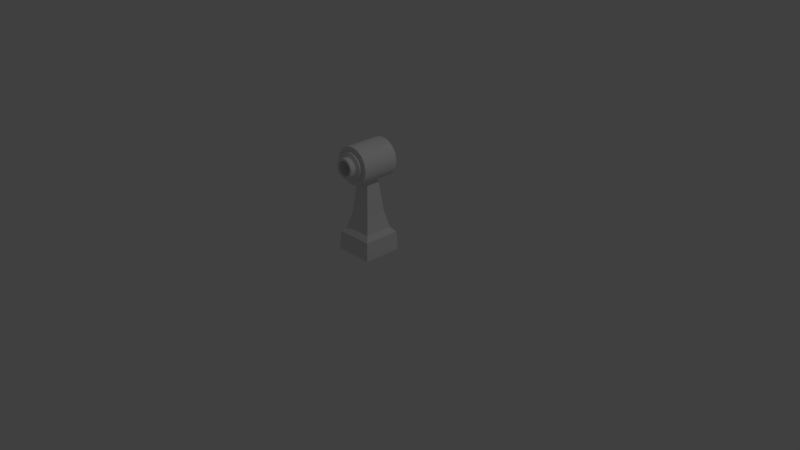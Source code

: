 # Source: TurretGun_2.blend  (saved by Blender 2.78.0; exported with 4.5.12 LTS)
import bpy
from mathutils import Matrix  # noqa: F401  (used for matrix-valued properties, if any)

bpy.ops.wm.read_factory_settings(use_empty=True)
scene = bpy.context.scene
scene.name = 'Scene'

# ---- collections
col_collection_1 = bpy.data.collections.new('Collection 1'); scene.collection.children.link(col_collection_1)

# ---- materials (node trees are filled in below, after node groups)
mat_material_002 = bpy.data.materials.new('Material.002')
mat_material_002.alpha_threshold = 0.0
mat_material_002.use_transparent_shadow = False
mat_material_002.roughness = 0.5
mat_material_002.line_color = (0.0, 0.0, 0.0, 1.0)

# ---- node groups
ng_auto_smooth = bpy.data.node_groups.new('Auto Smooth', 'GeometryNodeTree')
_s = ng_auto_smooth.interface.new_socket(name='Geometry', in_out='OUTPUT', socket_type='NodeSocketGeometry')
_s = ng_auto_smooth.interface.new_socket(name='Geometry', in_out='INPUT', socket_type='NodeSocketGeometry')
_s = ng_auto_smooth.interface.new_socket(name='Angle', in_out='INPUT', socket_type='NodeSocketFloat')
_s.subtype = 'ANGLE'
_s.min_value = 0.0
_s.max_value = 3.142
ng_auto_smooth.is_modifier = True
_N = ng_auto_smooth.nodes; _L = ng_auto_smooth.links
n0 = _N.new('NodeGroupOutput'); n0.name = 'Group Output'; n0.location = (480, -100)
n1 = _N.new('NodeGroupInput'); n1.name = 'Group Input'; n1.location = (-420, -300)
n2 = _N.new('NodeGroupInput'); n2.name = 'Group Input.001'; n2.location = (-60, -100)
n3 = _N.new('GeometryNodeSetShadeSmooth'); n3.name = 'Set Shade Smooth'; n3.location = (120, -100)
n3.domain = 'EDGE'
n4 = _N.new('GeometryNodeSetShadeSmooth'); n4.name = 'Set Shade Smooth.001'; n4.location = (300, -100)
n5 = _N.new('GeometryNodeInputMeshEdgeAngle'); n5.name = 'Edge Angle'; n5.location = (-420, -220)
n6 = _N.new('GeometryNodeInputEdgeSmooth'); n6.name = 'Is Edge Smooth'; n6.location = (-60, -160)
n7 = _N.new('GeometryNodeInputShadeSmooth'); n7.name = 'Is Face Smooth'; n7.location = (-240, -340)
n8 = _N.new('FunctionNodeBooleanMath'); n8.name = 'Boolean Math'; n8.location = (-60, -220)
n9 = _N.new('FunctionNodeCompare'); n9.name = 'Compare'; n9.location = (-240, -180)
n9.operation = 'LESS_EQUAL'
_L.new(n5.outputs[0], n9.inputs[0])
_L.new(n4.outputs[0], n0.inputs[0])
_L.new(n1.outputs[1], n9.inputs[1])
_L.new(n9.outputs[0], n8.inputs[0])
_L.new(n7.outputs[0], n8.inputs[1])
_L.new(n2.outputs[0], n3.inputs[0])
_L.new(n6.outputs[0], n3.inputs[1])
_L.new(n3.outputs[0], n4.inputs[0])
_L.new(n8.outputs[0], n3.inputs[2])
n0.is_active_output = True

# ---- material node trees

# ---- world
world_world = bpy.data.worlds.new('World'); scene.world = world_world
world_world.color = (0.05088, 0.05088, 0.05088)
world_world.use_sun_shadow = False
world_world.sun_shadow_jitter_overblur = 0.0
world_world.cycles.sampling_method = 'MANUAL'

# ---- cameras
cam_camera = bpy.data.cameras.new('Camera')
cam_camera.clip_end = 100.0
cam_camera.lens = 35.0
cam_camera.sensor_width = 32.0
cam_camera.sensor_height = 18.0
cam_camera.ortho_scale = 7.314
cam_camera.dof.focus_distance = 0.0
cam_camera.dof.aperture_fstop = 128.0

# ---- lights
light_lamp = bpy.data.lights.new('Lamp', 'POINT')
light_lamp.transmission_factor = 0.0
light_lamp.cutoff_distance = 30.0
light_lamp.energy = 100.0
light_lamp.shadow_buffer_clip_start = 1.001
light_lamp.shadow_soft_size = 0.1
light_lamp.shadow_maximum_resolution = 0.006
light_lamp.use_absolute_resolution = True

# ---- meshes
me_cylinder_003 = bpy.data.meshes.new('Cylinder.003')
me_cylinder_003.from_pydata([(-0.07431, 0.1503, 0.1794), (-5.106e-08, 0.1503, 0.1942), (-0.1373, 0.1503, 0.1373), (-0.1794, 0.1503, 0.07431), (-0.1942, 0.1503, -1.879e-08), (-0.1794, 0.1503, -0.07431), (-0.1373, 0.1503, -0.1373), (-0.07431, 0.1503, -0.1794), (-8.038e-08, 0.1503, -0.1942), (0.07431, 0.1503, -0.1794), (0.1373, 0.1503, -0.1373), (0.1794, 0.1503, -0.07431), (0.1942, 0.1503, -7.988e-09), (0.1794, 0.1503, 0.07431), (0.1373, 0.1503, 0.1373), (0.07431, 0.1503, 0.1794), (8.12e-08, -0.25, 0.1829), (-0.07, -0.25, 0.169), (-0.1293, -0.25, 0.1293), (-0.169, -0.25, 0.07), (-0.1829, -0.25, 4.514e-09), (-0.169, -0.25, -0.07), (-0.1293, -0.25, -0.1293), (-0.07, -0.25, -0.169), (5.358e-08, -0.25, -0.1829), (0.07, -0.25, -0.169), (0.1293, -0.25, -0.1293), (0.169, -0.25, -0.07), (0.1829, -0.25, 1.469e-08), (0.169, -0.25, 0.07), (0.1293, -0.25, 0.1293), (0.07, -0.25, 0.169), (0.1293, -0.2826, 0.1293), (0.169, -0.2826, 0.07), (-0.07, -0.2826, -0.169), (-0.1293, -0.2826, -0.1293), (0.07, -0.2826, 0.169), (6.421e-08, -0.2826, -0.1829), (-0.07, -0.2826, 0.169), (9.183e-08, -0.2826, 0.1829), (0.07, -0.2826, -0.169), (-0.1293, -0.2826, 0.1293), (0.1293, -0.2826, -0.1293), (-0.169, -0.2826, 0.07), (0.169, -0.2826, -0.07), (-0.1829, -0.2826, 4.514e-09), (0.1829, -0.2826, 1.469e-08), (-0.169, -0.2826, -0.07), (1.099e-07, -0.3044, 0.1307), (-0.09239, -0.3044, -0.09239), (0.1207, -0.3044, 0.05), (-0.1207, -0.3044, -0.05), (0.1307, -0.3044, 1.763e-08), (-0.1307, -0.3044, 1.018e-08), (0.1207, -0.3044, -0.05), (-0.1207, -0.3044, 0.05), (0.09239, -0.3044, -0.09239), (-0.09239, -0.3044, 0.09239), (0.05, -0.3044, -0.1207), (-0.05, -0.3044, 0.1207), (9.127e-08, -0.3044, -0.1307), (0.05, -0.3044, 0.1207), (-0.05, -0.3044, -0.1207), (0.09239, -0.3044, 0.09239)], [], [(0, 1, 15, 14, 13, 12, 11, 10, 9, 8, 7, 6, 5, 4, 3, 2), (21, 22, 35, 47), (28, 29, 33, 46), (20, 21, 47, 45), (27, 28, 46, 44), (19, 20, 45, 43), (26, 27, 44, 42), (18, 19, 43, 41), (25, 26, 42, 40), (17, 18, 41, 38), (24, 25, 40, 37), (31, 16, 39, 36), (16, 17, 38, 39), (23, 24, 37, 34), (30, 31, 36, 32), (22, 23, 34, 35), (29, 30, 32, 33), (47, 35, 49, 51), (33, 32, 63, 50), (35, 34, 62, 49), (32, 36, 61, 63), (34, 37, 60, 62), (39, 38, 59, 48), (36, 39, 48, 61), (37, 40, 58, 60), (38, 41, 57, 59), (40, 42, 56, 58), (41, 43, 55, 57), (42, 44, 54, 56), (43, 45, 53, 55), (44, 46, 52, 54), (45, 47, 51, 53), (46, 33, 50, 52)])
me_cylinder_003.polygons.foreach_set('use_smooth', [0, 1, 1, 1, 1, 1, 1, 1, 1, 1, 1, 1, 1, 1, 1, 1, 1, 1, 1, 1, 1, 1, 1, 1, 1, 1, 1, 1, 1, 1, 1, 1, 1])
me_cylinder_003.use_remesh_preserve_volume = False
me_cylinder_003.use_remesh_preserve_attributes = False
me_cylinder_003.use_mirror_vertex_groups = False
me_cylinder_003.update()
me_cylinder_001 = bpy.data.meshes.new('Cylinder.001')
me_cylinder_001.from_pydata([(8.146e-08, -0.25, 0.25), (-8.146e-08, 0.25, 0.25), (-0.09567, -0.25, 0.231), (-0.09567, 0.25, 0.231), (-0.1768, -0.25, 0.1768), (-0.1768, 0.25, 0.1768), (-0.231, -0.25, 0.09567), (-0.231, 0.25, 0.09567), (-0.25, -0.25, 0.0), (-0.25, 0.25, -2.186e-08), (-0.231, -0.25, -0.09567), (-0.231, 0.25, -0.09567), (-0.1768, -0.25, -0.1768), (-0.1768, 0.25, -0.1768), (-0.09567, -0.25, -0.231), (-0.09567, 0.25, -0.231), (4.371e-08, -0.25, -0.25), (-1.192e-07, 0.25, -0.25), (0.09567, -0.25, -0.231), (0.09567, 0.25, -0.231), (0.1768, -0.25, -0.1768), (0.1768, 0.25, -0.1768), (0.231, -0.25, -0.09567), (0.231, 0.25, -0.09567), (0.25, -0.25, 1.391e-08), (0.25, 0.25, -7.947e-09), (0.231, -0.25, 0.09567), (0.231, 0.25, 0.09567), (0.1768, -0.25, 0.1768), (0.1768, 0.25, 0.1768), (0.09567, -0.25, 0.231), (0.09567, 0.25, 0.231), (-0.09567, 0.25, 0.231), (-8.146e-08, 0.25, 0.25), (-0.1768, 0.25, 0.1768), (-0.231, 0.25, 0.09567), (-0.25, 0.25, -2.186e-08), (-0.231, 0.25, -0.09567), (-0.1768, 0.25, -0.1768), (-0.09567, 0.25, -0.231), (-1.192e-07, 0.25, -0.25), (0.09567, 0.25, -0.231), (0.1768, 0.25, -0.1768), (0.231, 0.25, -0.09567), (0.25, 0.25, -7.947e-09), (0.231, 0.25, 0.09567), (0.1768, 0.25, 0.1768), (0.09567, 0.25, 0.231), (-0.09567, 0.25, 0.231), (-8.146e-08, 0.25, 0.25), (-0.1768, 0.25, 0.1768), (-0.231, 0.25, 0.09567), (-0.25, 0.25, -2.186e-08), (-0.231, 0.25, -0.09567), (-0.1768, 0.25, -0.1768), (-0.09567, 0.25, -0.231), (-1.192e-07, 0.25, -0.25), (0.09567, 0.25, -0.231), (0.1768, 0.25, -0.1768), (0.231, 0.25, -0.09567), (0.25, 0.25, -7.947e-09), (0.231, 0.25, 0.09567), (0.1768, 0.25, 0.1768), (0.09567, 0.25, 0.231), (-0.07431, 0.25, 0.1794), (-8.354e-08, 0.25, 0.1942), (-0.1373, 0.25, 0.1373), (-0.1794, 0.25, 0.07431), (-0.1942, 0.25, -1.879e-08), (-0.1794, 0.25, -0.07431), (-0.1373, 0.25, -0.1373), (-0.07431, 0.25, -0.1794), (-1.129e-07, 0.25, -0.1942), (0.07431, 0.25, -0.1794), (0.1373, 0.25, -0.1373), (0.1794, 0.25, -0.07431), (0.1942, 0.25, -7.988e-09), (0.1794, 0.25, 0.07431), (0.1373, 0.25, 0.1373), (0.07431, 0.25, 0.1794), (-0.07431, 0.1503, 0.1794), (-5.106e-08, 0.1503, 0.1942), (-0.1373, 0.1503, 0.1373), (-0.1794, 0.1503, 0.07431), (-0.1942, 0.1503, -1.879e-08), (-0.1794, 0.1503, -0.07431), (-0.1373, 0.1503, -0.1373), (-0.07431, 0.1503, -0.1794), (-8.038e-08, 0.1503, -0.1942), (0.07431, 0.1503, -0.1794), (0.1373, 0.1503, -0.1373), (0.1794, 0.1503, -0.07431), (0.1942, 0.1503, -7.988e-09), (0.1794, 0.1503, 0.07431), (0.1373, 0.1503, 0.1373), (0.07431, 0.1503, 0.1794), (8.12e-08, -0.25, 0.1829), (-0.07, -0.25, 0.169), (-0.1293, -0.25, 0.1293), (-0.169, -0.25, 0.07), (-0.1829, -0.25, 4.514e-09), (-0.169, -0.25, -0.07), (-0.1293, -0.25, -0.1293), (-0.07, -0.25, -0.169), (5.358e-08, -0.25, -0.1829), (0.07, -0.25, -0.169), (0.1293, -0.25, -0.1293), (0.169, -0.25, -0.07), (0.1829, -0.25, 1.469e-08), (0.169, -0.25, 0.07), (0.1293, -0.25, 0.1293), (0.07, -0.25, 0.169), (1.171e-07, -0.3729, 0.1307), (-0.05, -0.3729, 0.1207), (-0.09239, -0.3729, 0.09239), (-0.1207, -0.3729, 0.05), (-0.1307, -0.3729, 6.55e-09), (-0.1207, -0.3729, -0.05), (-0.09239, -0.3729, -0.09239), (-0.05, -0.3729, -0.1207), (9.732e-08, -0.3729, -0.1307), (0.05, -0.3729, -0.1207), (0.09239, -0.3729, -0.09239), (0.1207, -0.3729, -0.05), (0.1307, -0.3729, 1.382e-08), (0.1207, -0.3729, 0.05), (0.09239, -0.3729, 0.09239), (0.05, -0.3729, 0.1207), (0.05, -0.25, 0.1207), (1.099e-07, -0.3044, 0.1307), (-0.09239, -0.3044, -0.09239), (0.1207, -0.3044, 0.05), (-0.1207, -0.3044, -0.05), (0.1307, -0.3044, 1.763e-08), (-0.1307, -0.3044, 1.018e-08), (0.1207, -0.3044, -0.05), (-0.1207, -0.3044, 0.05), (0.09239, -0.3044, -0.09239), (-0.09239, -0.3044, 0.09239), (0.05, -0.3044, -0.1207), (-0.05, -0.3044, 0.1207), (9.127e-08, -0.3044, -0.1307), (0.05, -0.3044, 0.1207), (-0.05, -0.3044, -0.1207), (0.09239, -0.3044, 0.09239), (1.141e-07, -0.3729, 0.09833), (-0.03763, -0.3729, 0.09085), (-0.06953, -0.3729, 0.06953), (-0.09085, -0.3729, 0.03763), (-0.09833, -0.3729, 8.962e-09), (-0.09085, -0.3729, -0.03763), (-0.06953, -0.3729, -0.06953), (-0.03763, -0.3729, -0.09085), (9.927e-08, -0.3729, -0.09833), (0.03763, -0.3729, -0.09085), (0.06953, -0.3729, -0.06953), (0.09085, -0.3729, -0.03763), (0.09834, -0.3729, 1.443e-08), (0.09085, -0.3729, 0.03763), (0.06953, -0.3729, 0.06953), (0.03763, -0.3729, 0.09085), (7.022e-08, -0.2381, 0.09833), (-0.03763, -0.2381, 0.09085), (-0.06953, -0.2381, 0.06953), (-0.09085, -0.2381, 0.03763), (-0.09833, -0.2381, 8.962e-09), (-0.09085, -0.2381, -0.03763), (-0.06953, -0.2381, -0.06953), (-0.03763, -0.2381, -0.09085), (5.537e-08, -0.2381, -0.09833), (0.03763, -0.2381, -0.09085), (0.06953, -0.2381, -0.06953), (0.09085, -0.2381, -0.03763), (0.09834, -0.2381, 1.443e-08), (0.09085, -0.2381, 0.03763), (0.06953, -0.2381, 0.06953), (0.03763, -0.2381, 0.09085)], [(111, 128)], [(0, 1, 3, 2), (2, 3, 5, 4), (4, 5, 7, 6), (6, 7, 9, 8), (8, 9, 11, 10), (10, 11, 13, 12), (12, 13, 15, 14), (14, 15, 17, 16), (16, 17, 19, 18), (18, 19, 21, 20), (20, 21, 23, 22), (22, 23, 25, 24), (24, 25, 27, 26), (26, 27, 29, 28), (9, 7, 35, 36), (28, 29, 31, 30), (30, 31, 1, 0), (2, 4, 98, 97), (32, 33, 49, 48), (19, 17, 40, 41), (29, 27, 45, 46), (5, 3, 32, 34), (15, 13, 38, 39), (25, 23, 43, 44), (11, 9, 36, 37), (21, 19, 41, 42), (31, 29, 46, 47), (7, 5, 34, 35), (17, 15, 39, 40), (3, 1, 33, 32), (27, 25, 44, 45), (13, 11, 37, 38), (23, 21, 42, 43), (1, 31, 47, 33), (54, 53, 69, 70), (33, 47, 63, 49), (41, 40, 56, 57), (34, 32, 48, 50), (42, 41, 57, 58), (35, 34, 50, 51), (43, 42, 58, 59), (36, 35, 51, 52), (44, 43, 59, 60), (37, 36, 52, 53), (45, 44, 60, 61), (38, 37, 53, 54), (46, 45, 61, 62), (39, 38, 54, 55), (47, 46, 62, 63), (40, 39, 55, 56), (75, 74, 90, 91), (62, 61, 77, 78), (55, 54, 70, 71), (63, 62, 78, 79), (56, 55, 71, 72), (48, 49, 65, 64), (49, 63, 79, 65), (57, 56, 72, 73), (50, 48, 64, 66), (58, 57, 73, 74), (51, 50, 66, 67), (59, 58, 74, 75), (52, 51, 67, 68), (60, 59, 75, 76), (53, 52, 68, 69), (61, 60, 76, 77), (68, 67, 83, 84), (76, 75, 91, 92), (69, 68, 84, 85), (77, 76, 92, 93), (70, 69, 85, 86), (78, 77, 93, 94), (71, 70, 86, 87), (79, 78, 94, 95), (72, 71, 87, 88), (64, 65, 81, 80), (65, 79, 95, 81), (73, 72, 88, 89), (66, 64, 80, 82), (74, 73, 89, 90), (67, 66, 82, 83), (131, 144, 126, 125), (12, 14, 103, 102), (22, 24, 108, 107), (8, 10, 101, 100), (18, 20, 106, 105), (28, 30, 111, 110), (4, 6, 99, 98), (14, 16, 104, 103), (0, 2, 97, 96), (24, 26, 109, 108), (10, 12, 102, 101), (20, 22, 107, 106), (30, 0, 96, 111), (6, 8, 100, 99), (16, 18, 105, 104), (26, 28, 110, 109), (115, 116, 149, 148), (130, 143, 119, 118), (144, 142, 127, 126), (143, 141, 120, 119), (129, 140, 113, 112), (142, 129, 112, 127), (141, 139, 121, 120), (140, 138, 114, 113), (139, 137, 122, 121), (138, 136, 115, 114), (137, 135, 123, 122), (136, 134, 116, 115), (135, 133, 124, 123), (134, 132, 117, 116), (133, 131, 125, 124), (132, 130, 118, 117), (147, 148, 164, 163), (123, 124, 157, 156), (116, 117, 150, 149), (124, 125, 158, 157), (117, 118, 151, 150), (125, 126, 159, 158), (118, 119, 152, 151), (126, 127, 160, 159), (119, 120, 153, 152), (112, 113, 146, 145), (127, 112, 145, 160), (120, 121, 154, 153), (113, 114, 147, 146), (121, 122, 155, 154), (114, 115, 148, 147), (122, 123, 156, 155), (161, 162, 163, 164, 165, 166, 167, 168, 169, 170, 171, 172, 173, 174, 175, 176), (155, 156, 172, 171), (148, 149, 165, 164), (156, 157, 173, 172), (149, 150, 166, 165), (157, 158, 174, 173), (150, 151, 167, 166), (158, 159, 175, 174), (151, 152, 168, 167), (159, 160, 176, 175), (152, 153, 169, 168), (145, 146, 162, 161), (160, 145, 161, 176), (153, 154, 170, 169), (146, 147, 163, 162), (154, 155, 171, 170)])
me_cylinder_001.polygons.foreach_set('use_smooth', [1, 1, 1, 1, 1, 1, 1, 1, 1, 1, 1, 1, 1, 1, 1, 1, 1, 1, 1, 1, 1, 1, 1, 1, 1, 1, 1, 1, 1, 1, 1, 1, 1, 1, 1, 1, 1, 1, 1, 1, 1, 1, 1, 1, 1, 1, 1, 1, 1, 1, 1, 1, 1, 1, 1, 1, 1, 1, 1, 1, 1, 1, 1, 1, 1, 1, 1, 1, 1, 1, 1, 1, 1, 1, 1, 1, 1, 1, 1, 1, 1, 1, 1, 1, 1, 1, 1, 1, 1, 1, 1, 1, 1, 1, 1, 1, 1, 1, 1, 1, 1, 1, 1, 1, 1, 1, 1, 1, 1, 1, 1, 1, 1, 1, 1, 1, 1, 1, 1, 1, 1, 1, 1, 1, 1, 1, 1, 1, 1, 0, 1, 1, 1, 1, 1, 1, 1, 1, 1, 1, 1, 1, 1, 1, 1])
me_cylinder_001.use_remesh_preserve_volume = False
me_cylinder_001.use_remesh_preserve_attributes = False
me_cylinder_001.use_mirror_vertex_groups = False
me_cylinder_001.update()
me_cube_001 = bpy.data.meshes.new('Cube.001')
me_cube_001.from_pydata([(0.0, -0.3695, -0.01845), (0.1254, 0.0, 0.9564), (0.0, -0.1254, 0.9564), (0.0, -0.2697, 0.2908), (0.2697, 0.0, 0.2908), (0.347, 0.0, 0.2266), (0.3695, 0.0, -0.01845), (0.0, -0.347, 0.2266), (0.0, -0.1933, 0.5177), (0.1933, 0.0, 0.5177)], [], [(4, 3, 7, 5), (2, 8, 9, 1), (3, 4, 9, 8), (5, 7, 0, 6)])
_k = set([(0, 6), (1, 2), (8, 9)])
me_cube_001.attributes.new('sharp_edge', 'BOOLEAN', 'EDGE').data.foreach_set('value', [ (min(e.vertices), max(e.vertices)) in _k for e in me_cube_001.edges])
_ca = me_cube_001.color_attributes.new('Col', 'BYTE_COLOR', 'CORNER')
_ca.data.foreach_set('color', [0.9911, 0.9911, 0.9911, 0.9961, 0.9911, 0.9911, 0.9911, 0.9961, 0.9911, 0.9911, 0.9911, 0.9961, 0.9911, 0.9911, 0.9911, 0.9961, 1.0, 1.0, 1.0, 1.0, 0.9911, 0.9911, 0.9911, 0.9961, 0.9911, 0.9911, 0.9911, 0.9961, 1.0, 1.0, 1.0, 1.0, 0.9911, 0.9911, 0.9911, 0.9961, 0.9911, 0.9911, 0.9911, 0.9961, 0.9911, 0.9911, 0.9911, 0.9961, 0.9911, 0.9911, 0.9911, 0.9961, 0.9911, 0.9911, 0.9911, 0.9961, 0.9911, 0.9911, 0.9911, 0.9961, 1.0, 1.0, 1.0, 1.0, 1.0, 1.0, 1.0, 1.0])
me_cube_001.materials.append(mat_material_002)
me_cube_001.use_remesh_preserve_volume = False
me_cube_001.use_remesh_preserve_attributes = False
me_cube_001.use_mirror_vertex_groups = False
me_cube_001.update()

# ---- objects
ob_guntop_002 = bpy.data.objects.new('GunTop.002', me_cylinder_003)
ob_guntop = bpy.data.objects.new('GunTop', me_cylinder_001)
ob_stand = bpy.data.objects.new('Stand', me_cube_001)
ob_lamp = bpy.data.objects.new('Lamp', light_lamp)
ob_camera = bpy.data.objects.new('Camera', cam_camera)

# ---- transforms, parenting, visibility, modifiers, constraints
ob_guntop_002.location = (0.0, 0.0, 1.289)
ob_guntop_002.lineart.crease_threshold = 0.0
_m = ob_guntop_002.modifiers.new('Hook-Empty', 'HOOK')
_m.center = (4.098e-08, 4.967e-09, -1.116)
_m.matrix_inverse = ((0.25, 0.0, 0.0, -1.024e-08), (0.0, -1.093e-08, -0.25, -0.279), (0.0, 0.25, -1.093e-08, 0.0), (0.0, 0.0, 0.0, 1.0))
_m = ob_guntop_002.modifiers.new('Auto Smooth', 'NODES')
_m.node_group = ng_auto_smooth
_gi = [s.identifier for s in ng_auto_smooth.interface.items_tree if s.item_type == 'SOCKET' and s.in_out == 'INPUT']
_m[_gi[1]] = 0.5236  # Angle
ob_guntop.location = (0.0, 0.0, 1.289)
ob_guntop.lineart.crease_threshold = 0.0
_m = ob_guntop.modifiers.new('Hook-Empty', 'HOOK')
_m.center = (4.098e-08, 4.967e-09, -1.116)
_m.matrix_inverse = ((0.25, 0.0, 0.0, -1.024e-08), (0.0, -1.093e-08, -0.25, -0.279), (0.0, 0.25, -1.093e-08, 0.0), (0.0, 0.0, 0.0, 1.0))
_m = ob_guntop.modifiers.new('Auto Smooth', 'NODES')
_m.node_group = ng_auto_smooth
_gi = [s.identifier for s in ng_auto_smooth.interface.items_tree if s.item_type == 'SOCKET' and s.in_out == 'INPUT']
_m[_gi[1]] = 0.5236  # Angle
ob_stand.location = (0.0, 0.0, 0.1)
ob_stand.rotation_euler = (0.0, -0.0, -0.7854)
ob_stand.lock_rotations_4d = False
ob_stand.empty_display_type = 'ARROWS'
ob_stand.lineart.crease_threshold = 0.0
_vg = ob_stand.vertex_groups.new(name='Group')
_m = ob_stand.modifiers.new('Mirror', 'MIRROR')
_m.use_axis = (True, True, False)
_m.use_clip = True
_m = ob_stand.modifiers.new('Auto Smooth', 'NODES')
_m.node_group = ng_auto_smooth
_gi = [s.identifier for s in ng_auto_smooth.interface.items_tree if s.item_type == 'SOCKET' and s.in_out == 'INPUT']
_m[_gi[1]] = 3.142  # Angle
ob_lamp.location = (4.076, 1.005, 5.904)
ob_lamp.rotation_euler = (0.6503, 0.05522, 1.866)
ob_lamp.lock_rotations_4d = False
ob_lamp.empty_display_type = 'ARROWS'
ob_lamp.color = (0.0, 0.0, 0.0, 0.0)
ob_lamp.lineart.crease_threshold = 0.0
ob_camera.location = (7.481, -6.508, 5.344)
ob_camera.rotation_euler = (1.109, 0.0, 0.8149)
ob_camera.lock_rotations_4d = False
ob_camera.empty_display_type = 'ARROWS'
ob_camera.color = (0.0, 0.0, 0.0, 0.0)
ob_camera.display_type = 'WIRE'
ob_camera.lineart.crease_threshold = 0.0

# ---- collection membership
col_collection_1.objects.link(ob_guntop_002)
col_collection_1.objects.link(ob_guntop)
col_collection_1.objects.link(ob_stand)
col_collection_1.objects.link(ob_lamp)
col_collection_1.objects.link(ob_camera)

# ---- scene / render settings (as saved in the file)
scene.camera = ob_camera
scene.frame_start = 1; scene.frame_end = 250; scene.frame_set(1)
scene.render.engine = 'BLENDER_EEVEE_NEXT'
scene.render.resolution_percentage = 50
scene.render.dither_intensity = 0.0
scene.cycles.use_denoising = False
scene.cycles.samples = 128
scene.cycles.sampling_pattern = 'TABULATED_SOBOL'
scene.cycles.light_sampling_threshold = 0.0
scene.cycles.use_adaptive_sampling = False
scene.cycles.use_light_tree = False
scene.cycles.blur_glossy = 0.0
scene.cycles.sample_clamp_indirect = 0.0
scene.view_settings.view_transform = 'Standard'
bpy.context.view_layer.update()
